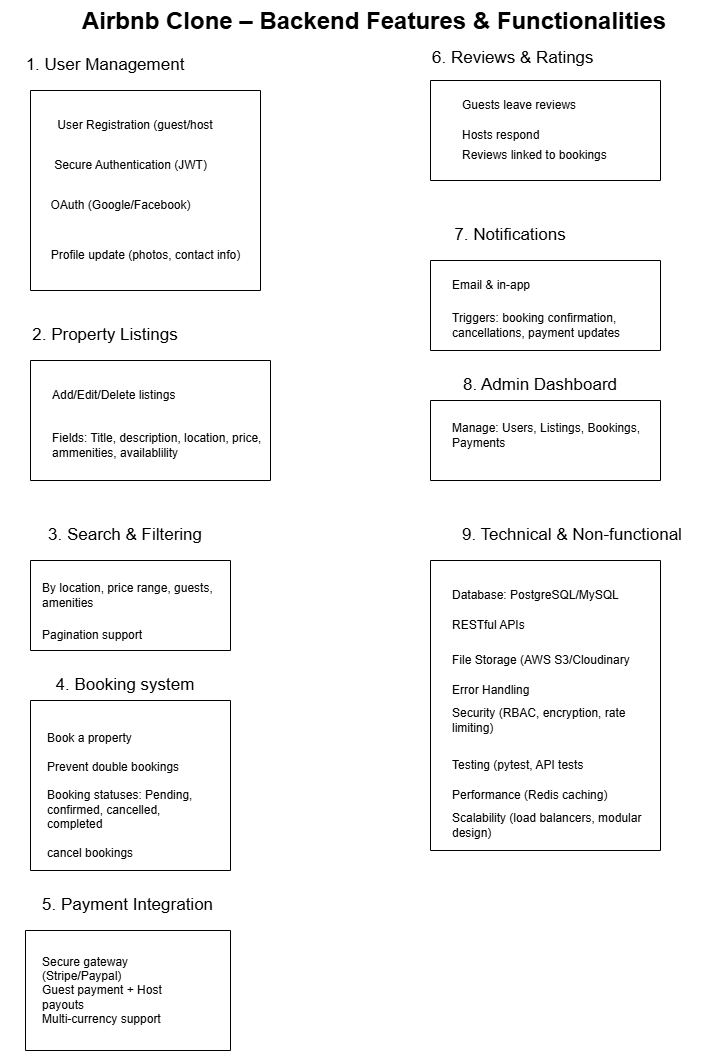

The diagram above was exported from draw.io. Its source (the exported page's mxGraphModel, read from the mxfile embedded in the PNG):
<mxGraphModel dx="206" dy="416" grid="1" gridSize="10" guides="1" tooltips="1" connect="1" arrows="1" fold="1" page="1" pageScale="1" pageWidth="850" pageHeight="1100" background="#ffffff" math="0" shadow="0">
  <root>
    <mxCell id="0" />
    <mxCell id="1" parent="0" />
    <mxCell id="9Loj0Wce9CI8o6HbGhS4-2" value="&lt;h1 style=&quot;margin-top: 0px;&quot;&gt;Airbnb Clone – Backend Features &amp;amp; Functionalities&lt;/h1&gt;" style="text;html=1;whiteSpace=wrap;overflow=hidden;rounded=0;" vertex="1" parent="1">
      <mxGeometry x="120" y="40" width="600" height="40" as="geometry" />
    </mxCell>
    <mxCell id="9Loj0Wce9CI8o6HbGhS4-14" value="1. User Management" style="text;html=1;align=center;verticalAlign=middle;whiteSpace=wrap;rounded=0;fontSize=17;" vertex="1" parent="1">
      <mxGeometry x="40" y="90" width="210" height="30" as="geometry" />
    </mxCell>
    <mxCell id="9Loj0Wce9CI8o6HbGhS4-18" value="" style="swimlane;startSize=0;" vertex="1" parent="1">
      <mxGeometry x="70" y="130" width="230" height="200" as="geometry" />
    </mxCell>
    <mxCell id="9Loj0Wce9CI8o6HbGhS4-17" value="User Registration (guest/host" style="text;html=1;align=center;verticalAlign=middle;whiteSpace=wrap;rounded=0;" vertex="1" parent="9Loj0Wce9CI8o6HbGhS4-18">
      <mxGeometry x="20" y="20" width="170" height="30" as="geometry" />
    </mxCell>
    <mxCell id="9Loj0Wce9CI8o6HbGhS4-19" value="Secure Authentication (JWT)" style="text;html=1;align=center;verticalAlign=middle;resizable=0;points=[];autosize=1;strokeColor=none;fillColor=none;" vertex="1" parent="9Loj0Wce9CI8o6HbGhS4-18">
      <mxGeometry x="10" y="60" width="180" height="30" as="geometry" />
    </mxCell>
    <mxCell id="9Loj0Wce9CI8o6HbGhS4-20" value="OAuth (Google/Facebook)" style="text;html=1;align=center;verticalAlign=middle;resizable=0;points=[];autosize=1;strokeColor=none;fillColor=none;" vertex="1" parent="9Loj0Wce9CI8o6HbGhS4-18">
      <mxGeometry x="10" y="100" width="160" height="30" as="geometry" />
    </mxCell>
    <mxCell id="9Loj0Wce9CI8o6HbGhS4-21" value="Profile update (photos, contact info)" style="text;html=1;align=center;verticalAlign=middle;resizable=0;points=[];autosize=1;strokeColor=none;fillColor=none;" vertex="1" parent="9Loj0Wce9CI8o6HbGhS4-18">
      <mxGeometry x="10" y="150" width="210" height="30" as="geometry" />
    </mxCell>
    <mxCell id="9Loj0Wce9CI8o6HbGhS4-22" value="&lt;font style=&quot;font-size: 17px;&quot;&gt;2. Property Listings&lt;/font&gt;" style="text;html=1;align=center;verticalAlign=middle;whiteSpace=wrap;rounded=0;" vertex="1" parent="1">
      <mxGeometry x="70" y="360" width="150" height="30" as="geometry" />
    </mxCell>
    <mxCell id="9Loj0Wce9CI8o6HbGhS4-23" value="" style="swimlane;startSize=0;" vertex="1" parent="1">
      <mxGeometry x="70" y="400" width="240" height="120" as="geometry" />
    </mxCell>
    <mxCell id="9Loj0Wce9CI8o6HbGhS4-24" value="Add/Edit/Delete listings" style="text;html=1;align=left;verticalAlign=middle;whiteSpace=wrap;rounded=0;" vertex="1" parent="9Loj0Wce9CI8o6HbGhS4-23">
      <mxGeometry x="20" y="20" width="210" height="30" as="geometry" />
    </mxCell>
    <mxCell id="9Loj0Wce9CI8o6HbGhS4-25" value="Fields: Title, description, location, price, ammenities, availablility" style="text;html=1;align=left;verticalAlign=middle;whiteSpace=wrap;rounded=0;" vertex="1" parent="9Loj0Wce9CI8o6HbGhS4-23">
      <mxGeometry x="20" y="60" width="220" height="50" as="geometry" />
    </mxCell>
    <mxCell id="9Loj0Wce9CI8o6HbGhS4-26" value="3. Search &amp;amp; Filtering&lt;div&gt;&lt;br&gt;&lt;/div&gt;" style="text;html=1;align=center;verticalAlign=middle;whiteSpace=wrap;rounded=0;fontSize=17;" vertex="1" parent="1">
      <mxGeometry x="70" y="570" width="190" height="30" as="geometry" />
    </mxCell>
    <mxCell id="9Loj0Wce9CI8o6HbGhS4-27" value="" style="swimlane;startSize=0;" vertex="1" parent="1">
      <mxGeometry x="70" y="600" width="200" height="90" as="geometry" />
    </mxCell>
    <mxCell id="9Loj0Wce9CI8o6HbGhS4-29" value="By location, price range, guests, amenities" style="text;html=1;align=left;verticalAlign=middle;whiteSpace=wrap;rounded=0;" vertex="1" parent="9Loj0Wce9CI8o6HbGhS4-27">
      <mxGeometry x="10" y="20" width="180" height="30" as="geometry" />
    </mxCell>
    <mxCell id="9Loj0Wce9CI8o6HbGhS4-30" value="Pagination support" style="text;html=1;align=left;verticalAlign=middle;whiteSpace=wrap;rounded=0;" vertex="1" parent="9Loj0Wce9CI8o6HbGhS4-27">
      <mxGeometry x="10" y="60" width="110" height="30" as="geometry" />
    </mxCell>
    <mxCell id="9Loj0Wce9CI8o6HbGhS4-31" value="4. Booking system" style="text;html=1;align=center;verticalAlign=middle;whiteSpace=wrap;rounded=0;fontSize=17;" vertex="1" parent="1">
      <mxGeometry x="90" y="710" width="150" height="30" as="geometry" />
    </mxCell>
    <mxCell id="9Loj0Wce9CI8o6HbGhS4-32" value="" style="swimlane;startSize=0;" vertex="1" parent="1">
      <mxGeometry x="70" y="740" width="200" height="170" as="geometry" />
    </mxCell>
    <mxCell id="9Loj0Wce9CI8o6HbGhS4-33" value="Book a property&lt;div&gt;&lt;br&gt;&lt;div&gt;Prevent double bookings&lt;/div&gt;&lt;div&gt;&lt;br&gt;&lt;/div&gt;&lt;div&gt;Booking statuses: Pending, confirmed, cancelled, completed&lt;/div&gt;&lt;div&gt;&lt;br&gt;&lt;/div&gt;&lt;div&gt;cancel bookings&lt;/div&gt;&lt;/div&gt;" style="text;html=1;align=left;verticalAlign=middle;whiteSpace=wrap;rounded=0;" vertex="1" parent="9Loj0Wce9CI8o6HbGhS4-32">
      <mxGeometry x="15" y="70" width="165" height="50" as="geometry" />
    </mxCell>
    <mxCell id="9Loj0Wce9CI8o6HbGhS4-34" value="&lt;font style=&quot;font-size: 17px;&quot;&gt;5. Payment Integration&lt;/font&gt;" style="text;html=1;align=left;verticalAlign=middle;whiteSpace=wrap;rounded=0;" vertex="1" parent="1">
      <mxGeometry x="80" y="930" width="220" height="30" as="geometry" />
    </mxCell>
    <mxCell id="9Loj0Wce9CI8o6HbGhS4-35" value="" style="swimlane;startSize=0;" vertex="1" parent="1">
      <mxGeometry x="65" y="970" width="205" height="120" as="geometry" />
    </mxCell>
    <mxCell id="9Loj0Wce9CI8o6HbGhS4-36" value="Secure gateway (Stripe/Paypal)&lt;div&gt;Guest payment + Host payouts&lt;/div&gt;&lt;div&gt;Multi-currency support&lt;/div&gt;" style="text;html=1;align=left;verticalAlign=middle;whiteSpace=wrap;rounded=0;spacingTop=0;spacingBottom=0;" vertex="1" parent="9Loj0Wce9CI8o6HbGhS4-35">
      <mxGeometry x="15" y="45" width="125" height="30" as="geometry" />
    </mxCell>
    <mxCell id="9Loj0Wce9CI8o6HbGhS4-37" value="&lt;font style=&quot;font-size: 17px;&quot;&gt;6. Reviews &amp;amp; Ratings&lt;/font&gt;&lt;div&gt;&lt;br&gt;&lt;/div&gt;" style="text;html=1;align=left;verticalAlign=middle;whiteSpace=wrap;rounded=0;" vertex="1" parent="1">
      <mxGeometry x="470" y="90" width="205" height="30" as="geometry" />
    </mxCell>
    <mxCell id="9Loj0Wce9CI8o6HbGhS4-38" value="" style="swimlane;startSize=0;" vertex="1" parent="1">
      <mxGeometry x="470" y="120" width="230" height="100" as="geometry" />
    </mxCell>
    <mxCell id="9Loj0Wce9CI8o6HbGhS4-40" value="Hosts respond" style="text;html=1;align=left;verticalAlign=middle;whiteSpace=wrap;rounded=0;" vertex="1" parent="9Loj0Wce9CI8o6HbGhS4-38">
      <mxGeometry x="30" y="40" width="100" height="30" as="geometry" />
    </mxCell>
    <mxCell id="9Loj0Wce9CI8o6HbGhS4-41" value="Reviews linked to bookings" style="text;html=1;align=left;verticalAlign=middle;whiteSpace=wrap;rounded=0;" vertex="1" parent="9Loj0Wce9CI8o6HbGhS4-38">
      <mxGeometry x="30" y="60" width="170" height="30" as="geometry" />
    </mxCell>
    <mxCell id="9Loj0Wce9CI8o6HbGhS4-39" value="Guests leave reviews" style="text;html=1;align=left;verticalAlign=middle;whiteSpace=wrap;rounded=0;" vertex="1" parent="9Loj0Wce9CI8o6HbGhS4-38">
      <mxGeometry x="30" y="10" width="130" height="30" as="geometry" />
    </mxCell>
    <mxCell id="9Loj0Wce9CI8o6HbGhS4-42" value="&lt;font style=&quot;font-size: 17px;&quot;&gt;7. Notifications&lt;/font&gt;" style="text;html=1;align=center;verticalAlign=middle;whiteSpace=wrap;rounded=0;" vertex="1" parent="1">
      <mxGeometry x="480" y="260" width="140" height="30" as="geometry" />
    </mxCell>
    <mxCell id="9Loj0Wce9CI8o6HbGhS4-43" value="" style="swimlane;startSize=0;" vertex="1" parent="1">
      <mxGeometry x="470" y="300" width="230" height="90" as="geometry" />
    </mxCell>
    <mxCell id="9Loj0Wce9CI8o6HbGhS4-44" value="Email &amp;amp; in-app" style="text;html=1;align=left;verticalAlign=middle;whiteSpace=wrap;rounded=0;" vertex="1" parent="9Loj0Wce9CI8o6HbGhS4-43">
      <mxGeometry x="20" y="10" width="110" height="30" as="geometry" />
    </mxCell>
    <mxCell id="9Loj0Wce9CI8o6HbGhS4-45" value="Triggers: booking confirmation, cancellations, payment updates" style="text;html=1;align=left;verticalAlign=middle;whiteSpace=wrap;rounded=0;" vertex="1" parent="9Loj0Wce9CI8o6HbGhS4-43">
      <mxGeometry x="20" y="50" width="200" height="30" as="geometry" />
    </mxCell>
    <mxCell id="9Loj0Wce9CI8o6HbGhS4-46" value="&lt;font style=&quot;font-size: 17px;&quot;&gt;8. Admin Dashboard&lt;/font&gt;" style="text;html=1;align=center;verticalAlign=middle;whiteSpace=wrap;rounded=0;" vertex="1" parent="1">
      <mxGeometry x="500" y="410" width="160" height="30" as="geometry" />
    </mxCell>
    <mxCell id="9Loj0Wce9CI8o6HbGhS4-47" value="" style="swimlane;startSize=0;" vertex="1" parent="1">
      <mxGeometry x="470" y="440" width="230" height="80" as="geometry" />
    </mxCell>
    <mxCell id="9Loj0Wce9CI8o6HbGhS4-48" value="Manage: Users, Listings, Bookings, Payments" style="text;html=1;align=left;verticalAlign=middle;whiteSpace=wrap;rounded=0;" vertex="1" parent="9Loj0Wce9CI8o6HbGhS4-47">
      <mxGeometry x="20" y="20" width="200" height="30" as="geometry" />
    </mxCell>
    <mxCell id="9Loj0Wce9CI8o6HbGhS4-49" value="&lt;font style=&quot;font-size: 17px;&quot;&gt;9. Technical &amp;amp; Non-functional&lt;/font&gt;" style="text;html=1;align=left;verticalAlign=middle;whiteSpace=wrap;rounded=0;" vertex="1" parent="1">
      <mxGeometry x="500" y="560" width="250" height="30" as="geometry" />
    </mxCell>
    <mxCell id="9Loj0Wce9CI8o6HbGhS4-50" value="" style="swimlane;startSize=0;" vertex="1" parent="1">
      <mxGeometry x="470" y="600" width="230" height="290" as="geometry" />
    </mxCell>
    <mxCell id="9Loj0Wce9CI8o6HbGhS4-51" value="Database: PostgreSQL/MySQL" style="text;html=1;align=left;verticalAlign=middle;whiteSpace=wrap;rounded=0;" vertex="1" parent="9Loj0Wce9CI8o6HbGhS4-50">
      <mxGeometry x="20" y="20" width="200" height="30" as="geometry" />
    </mxCell>
    <mxCell id="9Loj0Wce9CI8o6HbGhS4-52" value="RESTful APIs" style="text;html=1;align=left;verticalAlign=middle;whiteSpace=wrap;rounded=0;" vertex="1" parent="9Loj0Wce9CI8o6HbGhS4-50">
      <mxGeometry x="20" y="50" width="100" height="30" as="geometry" />
    </mxCell>
    <mxCell id="9Loj0Wce9CI8o6HbGhS4-53" value="File Storage (AWS S3/Cloudinary" style="text;html=1;align=left;verticalAlign=middle;whiteSpace=wrap;rounded=0;" vertex="1" parent="9Loj0Wce9CI8o6HbGhS4-50">
      <mxGeometry x="20" y="85" width="190" height="30" as="geometry" />
    </mxCell>
    <mxCell id="9Loj0Wce9CI8o6HbGhS4-55" value="Error Handling" style="text;html=1;align=left;verticalAlign=middle;whiteSpace=wrap;rounded=0;" vertex="1" parent="9Loj0Wce9CI8o6HbGhS4-50">
      <mxGeometry x="20" y="115" width="100" height="30" as="geometry" />
    </mxCell>
    <mxCell id="9Loj0Wce9CI8o6HbGhS4-56" value="Security (RBAC, encryption, rate limiting)" style="text;html=1;align=left;verticalAlign=middle;whiteSpace=wrap;rounded=0;" vertex="1" parent="9Loj0Wce9CI8o6HbGhS4-50">
      <mxGeometry x="20" y="145" width="190" height="30" as="geometry" />
    </mxCell>
    <mxCell id="9Loj0Wce9CI8o6HbGhS4-57" value="Testing (pytest, API tests" style="text;html=1;align=left;verticalAlign=middle;whiteSpace=wrap;rounded=0;" vertex="1" parent="9Loj0Wce9CI8o6HbGhS4-50">
      <mxGeometry x="20" y="190" width="140" height="30" as="geometry" />
    </mxCell>
    <mxCell id="9Loj0Wce9CI8o6HbGhS4-58" value="Performance (Redis caching)" style="text;html=1;align=left;verticalAlign=middle;whiteSpace=wrap;rounded=0;" vertex="1" parent="9Loj0Wce9CI8o6HbGhS4-50">
      <mxGeometry x="20" y="220" width="170" height="30" as="geometry" />
    </mxCell>
    <mxCell id="9Loj0Wce9CI8o6HbGhS4-59" value="Scalability (load balancers, modular design)" style="text;html=1;align=left;verticalAlign=middle;whiteSpace=wrap;rounded=0;" vertex="1" parent="9Loj0Wce9CI8o6HbGhS4-50">
      <mxGeometry x="20" y="250" width="200" height="30" as="geometry" />
    </mxCell>
  </root>
</mxGraphModel>